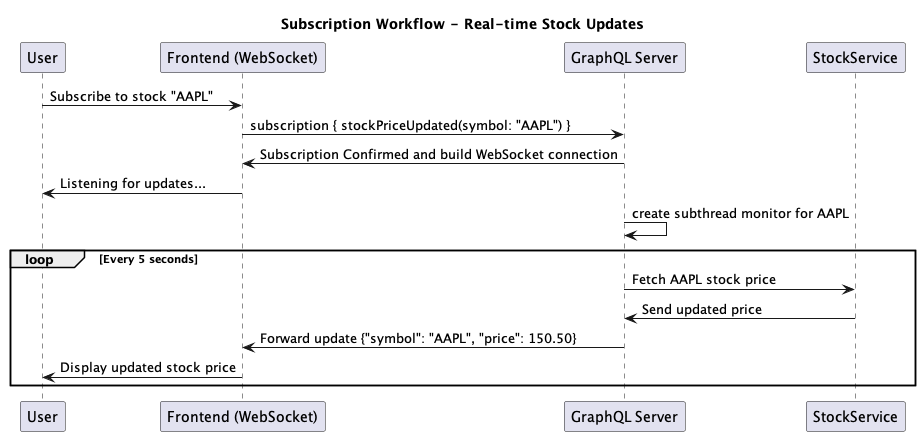

The diagram above was rendered by PlantUML. Its source (embedded in the PNG):
@startuml "Subscription Workflow - Real-time Stock Updates"
title Subscription Workflow - Real-time Stock Updates

participant User
participant "Frontend (WebSocket)" as Frontend
participant "GraphQL Server" as GraphQL
participant StockService

User -> Frontend: Subscribe to stock "AAPL"
Frontend -> GraphQL: subscription { stockPriceUpdated(symbol: "AAPL") }
GraphQL -> Frontend: Subscription Confirmed and build WebSocket connection
Frontend -> User: Listening for updates...
GraphQL -> GraphQL: create subthread monitor for AAPL

loop Every 5 seconds
    GraphQL -> StockService: Fetch AAPL stock price
    StockService -> GraphQL: Send updated price
    GraphQL -> Frontend: Forward update {"symbol": "AAPL", "price": 150.50}
    Frontend -> User: Display updated stock price
end loop

@enduml